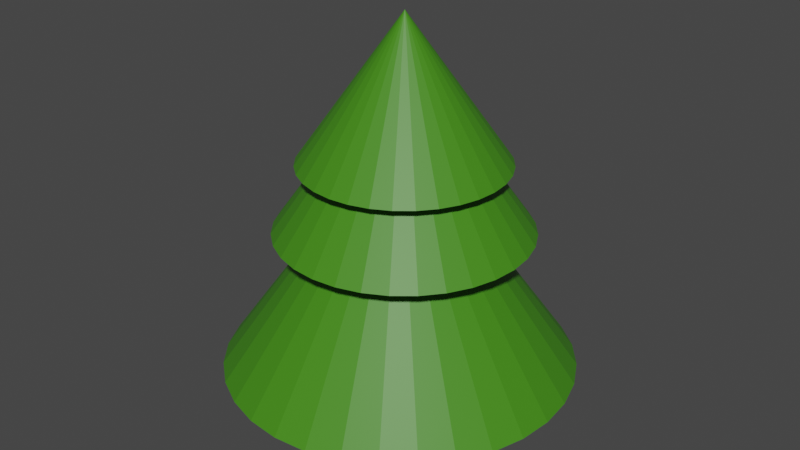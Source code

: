 # Source: tree_1.blend  (saved by Blender 2.91.10; exported with 4.5.12 LTS)
import bpy
from mathutils import Matrix  # noqa: F401  (used for matrix-valued properties, if any)

bpy.ops.wm.read_factory_settings(use_empty=True)
scene = bpy.context.scene
scene.name = 'Scene'

# ---- collections
col_collection = bpy.data.collections.new('Collection'); scene.collection.children.link(col_collection)

# ---- materials (node trees are filled in below, after node groups)
mat_material_002 = bpy.data.materials.new('Material.002')
mat_material_002.use_transparent_shadow = False
mat_material_003 = bpy.data.materials.new('Material.003')
mat_material_003.use_transparent_shadow = False

# ---- material node trees
mat_material_002.use_nodes = True; mat_material_002.node_tree.nodes.clear()
_N = mat_material_002.node_tree.nodes; _L = mat_material_002.node_tree.links
n0 = _N.new('ShaderNodeBsdfPrincipled'); n0.name = 'Principled BSDF'; n0.location = (10, 300)
n0.distribution = 'GGX'
n0.subsurface_method = 'BURLEY'
n0.inputs[0].default_value = (0.05501, 0.2462, 0.009356, 1.0)
n0.inputs[3].default_value = 1.45
n0.inputs[27].default_value = (0.0, 0.0, 0.0, 1.0)
n0.inputs[28].default_value = 1.0
n1 = _N.new('ShaderNodeOutputMaterial'); n1.name = 'Material Output'; n1.location = (300, 300)
_L.new(n0.outputs[0], n1.inputs[0])
n1.is_active_output = True
mat_material_003.use_nodes = True; mat_material_003.node_tree.nodes.clear()
_N = mat_material_003.node_tree.nodes; _L = mat_material_003.node_tree.links
n0 = _N.new('ShaderNodeBsdfPrincipled'); n0.name = 'Principled BSDF'; n0.location = (10, 300)
n0.distribution = 'GGX'
n0.subsurface_method = 'BURLEY'
n0.inputs[0].default_value = (0.2396, 0.07593, 0.02974, 1.0)
n0.inputs[3].default_value = 1.45
n0.inputs[27].default_value = (0.0, 0.0, 0.0, 1.0)
n0.inputs[28].default_value = 1.0
n1 = _N.new('ShaderNodeOutputMaterial'); n1.name = 'Material Output'; n1.location = (300, 300)
_L.new(n0.outputs[0], n1.inputs[0])
n1.is_active_output = True

# ---- world
world_world = bpy.data.worlds.new('World'); scene.world = world_world
world_world.use_nodes = True; world_world.node_tree.nodes.clear()
_N = world_world.node_tree.nodes; _L = world_world.node_tree.links
n0 = _N.new('ShaderNodeOutputWorld'); n0.name = 'World Output'; n0.location = (300, 300)
n1 = _N.new('ShaderNodeBackground'); n1.name = 'Background'; n1.location = (10, 300)
n1.inputs[0].default_value = (0.05088, 0.05088, 0.05088, 1.0)
_L.new(n1.outputs[0], n0.inputs[0])
n0.is_active_output = True
world_world.color = (0.05088, 0.05088, 0.05088)
world_world.use_sun_shadow = False
world_world.sun_shadow_jitter_overblur = 0.0

# ---- meshes
me_cone = bpy.data.meshes.new('Cone')
me_cone.from_pydata([(-0.00691, 1.024, 0.9538), (0.1882, 1.004, 0.9538), (0.3758, 0.9474, 0.9538), (0.5487, 0.855, 0.9538), (0.7002, 0.7307, 0.9538), (0.8246, 0.5791, 0.9538), (0.917, 0.4062, 0.9538), (0.9739, 0.2186, 0.9538), (0.9931, 0.02356, 0.9538), (0.9739, -0.1715, 0.9538), (0.917, -0.3591, 0.9538), (0.8246, -0.532, 0.9538), (0.7002, -0.6835, 0.9538), (0.5487, -0.8079, 0.9538), (0.3758, -0.9003, 0.9538), (0.1882, -0.9572, 0.9538), (-0.006911, -0.9764, 0.9538), (-0.202, -0.9572, 0.9538), (-0.3896, -0.9003, 0.9538), (-0.5625, -0.8079, 0.9538), (-0.714, -0.6835, 0.9538), (-0.8384, -0.532, 0.9538), (-0.9308, -0.3591, 0.9538), (-0.9877, -0.1715, 0.9538), (-1.007, 0.02356, 0.9538), (-0.9877, 0.2186, 0.9538), (-0.9308, 0.4062, 0.9538), (-0.8384, 0.5791, 0.9538), (-0.714, 0.7307, 0.9538), (-0.5625, 0.855, 0.9538), (-0.3896, 0.9474, 0.9538), (-0.202, 1.004, 0.9538), (-0.00691, 0.02356, 2.364), (-0.00691, 1.263, 0.2822), (0.2348, 1.239, 0.2822), (0.4672, 1.168, 0.2822), (0.6814, 1.054, 0.2822), (0.8692, 0.8997, 0.2822), (1.023, 0.7119, 0.2822), (1.138, 0.4977, 0.2822), (1.208, 0.2653, 0.2822), (1.232, 0.02356, 0.2822), (1.208, -0.2182, 0.2822), (1.138, -0.4506, 0.2822), (1.023, -0.6648, 0.2822), (0.8692, -0.8525, 0.2822), (0.6814, -1.007, 0.2822), (0.4672, -1.121, 0.2822), (0.2348, -1.192, 0.2822), (-0.006911, -1.215, 0.2822), (-0.2486, -1.192, 0.2822), (-0.4811, -1.121, 0.2822), (-0.6953, -1.007, 0.2822), (-0.883, -0.8525, 0.2822), (-1.037, -0.6648, 0.2822), (-1.152, -0.4506, 0.2822), (-1.222, -0.2182, 0.2822), (-1.246, 0.02356, 0.2822), (-1.222, 0.2653, 0.2822), (-1.152, 0.4977, 0.2822), (-1.037, 0.7119, 0.2822), (-0.883, 0.8997, 0.2822), (-0.6953, 1.054, 0.2822), (-0.4811, 1.168, 0.2822), (-0.2486, 1.239, 0.2822), (-0.00691, 0.02356, 2.03), (-0.001696, 1.672, -1.072), (0.3333, 1.639, -1.072), (0.6555, 1.541, -1.072), (0.9524, 1.382, -1.072), (1.213, 1.169, -1.072), (1.426, 0.9083, -1.072), (1.585, 0.6114, -1.072), (1.683, 0.2893, -1.072), (1.716, -0.04577, -1.072), (1.683, -0.3808, -1.072), (1.585, -0.703, -1.072), (1.426, -0.9998, -1.072), (1.213, -1.26, -1.072), (0.9524, -1.474, -1.072), (0.6555, -1.632, -1.072), (0.3333, -1.73, -1.072), (-0.001696, -1.763, -1.072), (-0.3367, -1.73, -1.072), (-0.6589, -1.632, -1.072), (-0.9558, -1.474, -1.072), (-1.216, -1.26, -1.072), (-1.43, -0.9998, -1.072), (-1.588, -0.7029, -1.072), (-1.686, -0.3808, -1.072), (-1.719, -0.04577, -1.072), (-1.686, 0.2893, -1.072), (-1.588, 0.6114, -1.072), (-1.43, 0.9083, -1.072), (-1.216, 1.169, -1.072), (-0.9558, 1.382, -1.072), (-0.6589, 1.541, -1.072), (-0.3367, 1.639, -1.072), (-0.001696, -0.04577, 1.351), (-0.2352, -0.2452, -1.072), (0.3464, -0.2559, -1.072), (0.3306, 0.2238, -1.072), (-0.1858, 0.2551, -1.072), (-0.2352, -0.2452, -1.677), (0.3464, -0.2559, -1.677), (0.3306, 0.2238, -1.677), (-0.1858, 0.2551, -1.677)], [], [(0, 32, 1), (1, 32, 2), (2, 32, 3), (3, 32, 4), (4, 32, 5), (5, 32, 6), (6, 32, 7), (7, 32, 8), (8, 32, 9), (9, 32, 10), (10, 32, 11), (11, 32, 12), (12, 32, 13), (13, 32, 14), (14, 32, 15), (15, 32, 16), (16, 32, 17), (17, 32, 18), (18, 32, 19), (19, 32, 20), (20, 32, 21), (21, 32, 22), (22, 32, 23), (23, 32, 24), (24, 32, 25), (25, 32, 26), (26, 32, 27), (27, 32, 28), (28, 32, 29), (29, 32, 30), (0, 1, 2, 3, 4, 5, 6, 7, 8, 9, 10, 11, 12, 13, 14, 15, 16, 17, 18, 19, 20, 21, 22, 23, 24, 25, 26, 27, 28, 29, 30, 31), (30, 32, 31), (31, 32, 0), (33, 65, 34), (34, 65, 35), (35, 65, 36), (36, 65, 37), (37, 65, 38), (38, 65, 39), (39, 65, 40), (40, 65, 41), (41, 65, 42), (42, 65, 43), (43, 65, 44), (44, 65, 45), (45, 65, 46), (46, 65, 47), (47, 65, 48), (48, 65, 49), (49, 65, 50), (50, 65, 51), (51, 65, 52), (52, 65, 53), (53, 65, 54), (54, 65, 55), (55, 65, 56), (56, 65, 57), (57, 65, 58), (58, 65, 59), (59, 65, 60), (60, 65, 61), (61, 65, 62), (62, 65, 63), (33, 34, 35, 36, 37, 38, 39, 40, 41, 42, 43, 44, 45, 46, 47, 48, 49, 50, 51, 52, 53, 54, 55, 56, 57, 58, 59, 60, 61, 62, 63, 64), (63, 65, 64), (64, 65, 33), (66, 98, 67), (67, 98, 68), (68, 98, 69), (69, 98, 70), (70, 98, 71), (71, 98, 72), (72, 98, 73), (73, 98, 74), (74, 98, 75), (75, 98, 76), (76, 98, 77), (77, 98, 78), (78, 98, 79), (79, 98, 80), (80, 98, 81), (81, 98, 82), (82, 98, 83), (83, 98, 84), (84, 98, 85), (85, 98, 86), (86, 98, 87), (87, 98, 88), (88, 98, 89), (89, 98, 90), (90, 98, 91), (91, 98, 92), (92, 98, 93), (93, 98, 94), (94, 98, 95), (95, 98, 96), (66, 67, 68, 69, 70, 71, 72, 73, 74, 75, 100, 101, 102, 99, 89, 90, 91, 92, 93, 94, 95, 96, 97), (96, 98, 97), (97, 98, 66), (103, 106, 105, 104), (89, 99, 100, 75, 76, 77, 78, 79, 80, 81, 82, 83, 84, 85, 86, 87, 88), (99, 102, 106, 103), (101, 100, 104, 105), (102, 101, 105, 106), (100, 99, 103, 104)])
me_cone.polygons.foreach_set('material_index', [0, 0, 0, 0, 0, 0, 0, 0, 0, 0, 0, 0, 0, 0, 0, 0, 0, 0, 0, 0, 0, 0, 0, 0, 0, 0, 0, 0, 0, 0, 0, 0, 0, 0, 0, 0, 0, 0, 0, 0, 0, 0, 0, 0, 0, 0, 0, 0, 0, 0, 0, 0, 0, 0, 0, 0, 0, 0, 0, 0, 0, 0, 0, 0, 0, 0, 0, 0, 0, 0, 0, 0, 0, 0, 0, 0, 0, 0, 0, 0, 0, 0, 0, 0, 0, 0, 0, 0, 0, 0, 0, 0, 0, 0, 0, 0, 0, 0, 0, 1, 0, 1, 1, 1, 1])
_uv = me_cone.uv_layers.new(name='UVMap')
_uv.uv.foreach_set('vector', [0.25, 0.49, 0.25, 0.25, 0.2968, 0.4854, 0.2968, 0.4854, 0.25, 0.25, 0.3418, 0.4717, 0.3418, 0.4717, 0.25, 0.25, 0.3833, 0.4496, 0.3833, 0.4496, 0.25, 0.25, 0.4197, 0.4197, 0.4197, 0.4197, 0.25, 0.25, 0.4496, 0.3833, 0.4496, 0.3833, 0.25, 0.25, 0.4717, 0.3418, 0.4717, 0.3418, 0.25, 0.25, 0.4854, 0.2968, 0.4854, 0.2968, 0.25, 0.25, 0.49, 0.25, 0.49, 0.25, 0.25, 0.25, 0.4854, 0.2032, 0.4854, 0.2032, 0.25, 0.25, 0.4717, 0.1582, 0.4717, 0.1582, 0.25, 0.25, 0.4496, 0.1167, 0.4496, 0.1167, 0.25, 0.25, 0.4197, 0.08029, 0.4197, 0.08029, 0.25, 0.25, 0.3833, 0.05045, 0.3833, 0.05045, 0.25, 0.25, 0.3418, 0.02827, 0.3418, 0.02827, 0.25, 0.25, 0.2968, 0.01461, 0.2968, 0.01461, 0.25, 0.25, 0.25, 0.01, 0.25, 0.01, 0.25, 0.25, 0.2032, 0.01461, 0.2032, 0.01461, 0.25, 0.25, 0.1582, 0.02827, 0.1582, 0.02827, 0.25, 0.25, 0.1167, 0.05045, 0.1167, 0.05045, 0.25, 0.25, 0.08029, 0.08029, 0.08029, 0.08029, 0.25, 0.25, 0.05045, 0.1167, 0.05045, 0.1167, 0.25, 0.25, 0.02827, 0.1582, 0.02827, 0.1582, 0.25, 0.25, 0.01461, 0.2032, 0.01461, 0.2032, 0.25, 0.25, 0.01, 0.25, 0.01, 0.25, 0.25, 0.25, 0.01461, 0.2968, 0.01461, 0.2968, 0.25, 0.25, 0.02827, 0.3418, 0.02827, 0.3418, 0.25, 0.25, 0.05045, 0.3833, 0.05045, 0.3833, 0.25, 0.25, 0.08029, 0.4197, 0.08029, 0.4197, 0.25, 0.25, 0.1167, 0.4496, 0.1167, 0.4496, 0.25, 0.25, 0.1582, 0.4717, 0.75, 0.49, 0.7968, 0.4854, 0.8418, 0.4717, 0.8833, 0.4496, 0.9197, 0.4197, 0.9496, 0.3833, 0.9717, 0.3418, 0.9854, 0.2968, 0.99, 0.25, 0.9854, 0.2032, 0.9717, 0.1582, 0.9496, 0.1167, 0.9197, 0.08029, 0.8833, 0.05045, 0.8418, 0.02827, 0.7968, 0.01461, 0.75, 0.01, 0.7032, 0.01461, 0.6582, 0.02827, 0.6167, 0.05045, 0.5803, 0.08029, 0.5504, 0.1167, 0.5283, 0.1582, 0.5146, 0.2032, 0.51, 0.25, 0.5146, 0.2968, 0.5283, 0.3418, 0.5504, 0.3833, 0.5803, 0.4197, 0.6167, 0.4496, 0.6582, 0.4717, 0.7032, 0.4854, 0.1582, 0.4717, 0.25, 0.25, 0.2032, 0.4854, 0.2032, 0.4854, 0.25, 0.25, 0.25, 0.49, 0.25, 0.49, 0.25, 0.25, 0.2968, 0.4854, 0.2968, 0.4854, 0.25, 0.25, 0.3418, 0.4717, 0.3418, 0.4717, 0.25, 0.25, 0.3833, 0.4496, 0.3833, 0.4496, 0.25, 0.25, 0.4197, 0.4197, 0.4197, 0.4197, 0.25, 0.25, 0.4496, 0.3833, 0.4496, 0.3833, 0.25, 0.25, 0.4717, 0.3418, 0.4717, 0.3418, 0.25, 0.25, 0.4854, 0.2968, 0.4854, 0.2968, 0.25, 0.25, 0.49, 0.25, 0.49, 0.25, 0.25, 0.25, 0.4854, 0.2032, 0.4854, 0.2032, 0.25, 0.25, 0.4717, 0.1582, 0.4717, 0.1582, 0.25, 0.25, 0.4496, 0.1167, 0.4496, 0.1167, 0.25, 0.25, 0.4197, 0.08029, 0.4197, 0.08029, 0.25, 0.25, 0.3833, 0.05045, 0.3833, 0.05045, 0.25, 0.25, 0.3418, 0.02827, 0.3418, 0.02827, 0.25, 0.25, 0.2968, 0.01461, 0.2968, 0.01461, 0.25, 0.25, 0.25, 0.01, 0.25, 0.01, 0.25, 0.25, 0.2032, 0.01461, 0.2032, 0.01461, 0.25, 0.25, 0.1582, 0.02827, 0.1582, 0.02827, 0.25, 0.25, 0.1167, 0.05045, 0.1167, 0.05045, 0.25, 0.25, 0.08029, 0.08029, 0.08029, 0.08029, 0.25, 0.25, 0.05045, 0.1167, 0.05045, 0.1167, 0.25, 0.25, 0.02827, 0.1582, 0.02827, 0.1582, 0.25, 0.25, 0.01461, 0.2032, 0.01461, 0.2032, 0.25, 0.25, 0.01, 0.25, 0.01, 0.25, 0.25, 0.25, 0.01461, 0.2968, 0.01461, 0.2968, 0.25, 0.25, 0.02827, 0.3418, 0.02827, 0.3418, 0.25, 0.25, 0.05045, 0.3833, 0.05045, 0.3833, 0.25, 0.25, 0.08029, 0.4197, 0.08029, 0.4197, 0.25, 0.25, 0.1167, 0.4496, 0.1167, 0.4496, 0.25, 0.25, 0.1582, 0.4717, 0.75, 0.49, 0.7968, 0.4854, 0.8418, 0.4717, 0.8833, 0.4496, 0.9197, 0.4197, 0.9496, 0.3833, 0.9717, 0.3418, 0.9854, 0.2968, 0.99, 0.25, 0.9854, 0.2032, 0.9717, 0.1582, 0.9496, 0.1167, 0.9197, 0.08029, 0.8833, 0.05045, 0.8418, 0.02827, 0.7968, 0.01461, 0.75, 0.01, 0.7032, 0.01461, 0.6582, 0.02827, 0.6167, 0.05045, 0.5803, 0.08029, 0.5504, 0.1167, 0.5283, 0.1582, 0.5146, 0.2032, 0.51, 0.25, 0.5146, 0.2968, 0.5283, 0.3418, 0.5504, 0.3833, 0.5803, 0.4197, 0.6167, 0.4496, 0.6582, 0.4717, 0.7032, 0.4854, 0.1582, 0.4717, 0.25, 0.25, 0.2032, 0.4854, 0.2032, 0.4854, 0.25, 0.25, 0.25, 0.49, 0.25, 0.49, 0.25, 0.25, 0.2968, 0.4854, 0.2968, 0.4854, 0.25, 0.25, 0.3418, 0.4717, 0.3418, 0.4717, 0.25, 0.25, 0.3833, 0.4496, 0.3833, 0.4496, 0.25, 0.25, 0.4197, 0.4197, 0.4197, 0.4197, 0.25, 0.25, 0.4496, 0.3833, 0.4496, 0.3833, 0.25, 0.25, 0.4717, 0.3418, 0.4717, 0.3418, 0.25, 0.25, 0.4854, 0.2968, 0.4854, 0.2968, 0.25, 0.25, 0.49, 0.25, 0.49, 0.25, 0.25, 0.25, 0.4854, 0.2032, 0.4854, 0.2032, 0.25, 0.25, 0.4717, 0.1582, 0.4717, 0.1582, 0.25, 0.25, 0.4496, 0.1167, 0.4496, 0.1167, 0.25, 0.25, 0.4197, 0.08029, 0.4197, 0.08029, 0.25, 0.25, 0.3833, 0.05045, 0.3833, 0.05045, 0.25, 0.25, 0.3418, 0.02827, 0.3418, 0.02827, 0.25, 0.25, 0.2968, 0.01461, 0.2968, 0.01461, 0.25, 0.25, 0.25, 0.01, 0.25, 0.01, 0.25, 0.25, 0.2032, 0.01461, 0.2032, 0.01461, 0.25, 0.25, 0.1582, 0.02827, 0.1582, 0.02827, 0.25, 0.25, 0.1167, 0.05045, 0.1167, 0.05045, 0.25, 0.25, 0.08029, 0.08029, 0.08029, 0.08029, 0.25, 0.25, 0.05045, 0.1167, 0.05045, 0.1167, 0.25, 0.25, 0.02827, 0.1582, 0.02827, 0.1582, 0.25, 0.25, 0.01461, 0.2032, 0.01461, 0.2032, 0.25, 0.25, 0.01, 0.25, 0.01, 0.25, 0.25, 0.25, 0.01461, 0.2968, 0.01461, 0.2968, 0.25, 0.25, 0.02827, 0.3418, 0.02827, 0.3418, 0.25, 0.25, 0.05045, 0.3833, 0.05045, 0.3833, 0.25, 0.25, 0.08029, 0.4197, 0.08029, 0.4197, 0.25, 0.25, 0.1167, 0.4496, 0.1167, 0.4496, 0.25, 0.25, 0.1582, 0.4717, 0.75, 0.49, 0.7968, 0.4854, 0.8418, 0.4717, 0.8833, 0.4496, 0.9197, 0.4197, 0.9496, 0.3833, 0.9717, 0.3418, 0.9854, 0.2968, 0.99, 0.25, 0.9854, 0.2032, 0.7987, 0.2206, 0.7964, 0.2877, 0.7243, 0.292, 0.7174, 0.2221, 0.5146, 0.2032, 0.51, 0.25, 0.5146, 0.2968, 0.5283, 0.3418, 0.5504, 0.3833, 0.5803, 0.4197, 0.6167, 0.4496, 0.6582, 0.4717, 0.7032, 0.4854, 0.1582, 0.4717, 0.25, 0.25, 0.2032, 0.4854, 0.2032, 0.4854, 0.25, 0.25, 0.25, 0.49, 0.7174, 0.2221, 0.7243, 0.292, 0.7964, 0.2877, 0.7987, 0.2206, 0.5146, 0.2032, 0.7174, 0.2221, 0.7987, 0.2206, 0.9854, 0.2032, 0.9717, 0.1582, 0.9496, 0.1167, 0.9197, 0.08029, 0.8833, 0.05045, 0.8418, 0.02827, 0.7968, 0.01461, 0.75, 0.01, 0.7032, 0.01461, 0.6582, 0.02827, 0.6167, 0.05045, 0.5803, 0.08029, 0.5504, 0.1167, 0.5283, 0.1582, 0.7174, 0.2221, 0.7243, 0.292, 0.7243, 0.292, 0.7174, 0.2221, 0.7964, 0.2877, 0.7987, 0.2206, 0.7987, 0.2206, 0.7964, 0.2877, 0.7243, 0.292, 0.7964, 0.2877, 0.7964, 0.2877, 0.7243, 0.292, 0.7987, 0.2206, 0.7174, 0.2221, 0.7174, 0.2221, 0.7987, 0.2206])
me_cone.materials.append(mat_material_002)
me_cone.materials.append(mat_material_003)
me_cone.use_remesh_fix_poles = True
me_cone.use_remesh_preserve_attributes = False
me_cone.use_mirror_vertex_groups = False
me_cone.update()

# ---- objects
ob_cone = bpy.data.objects.new('Cone', me_cone)

# ---- transforms, parenting, visibility, modifiers, constraints
ob_cone.location = (0.247, -0.008597, 0.2001)
ob_cone.scale = (0.3649, 0.3649, 0.3649)
ob_cone.lineart.crease_threshold = 0.0

# ---- collection membership
col_collection.objects.link(ob_cone)

# ---- scene / render settings (as saved in the file)
scene.frame_start = 1; scene.frame_end = 250; scene.frame_set(1)
scene.render.engine = 'BLENDER_EEVEE_NEXT'
scene.cycles.use_denoising = False
scene.cycles.samples = 128
scene.cycles.sampling_pattern = 'TABULATED_SOBOL'
scene.cycles.use_adaptive_sampling = False
scene.cycles.use_light_tree = False
scene.view_settings.view_transform = 'Filmic'
bpy.context.view_layer.update()

# ---- added for rendering (the .blend has no active camera and no usable light): camera, sun
cam_auto = bpy.data.cameras.new('AutoCamera')
cam_auto.lens = 50.0
cam_auto.sensor_width = 36.0
cam_auto.clip_end = 1000.0
ob_auto_camera = bpy.data.objects.new('AutoCamera', cam_auto)
scene.collection.objects.link(ob_auto_camera)
ob_auto_camera.location = (2.37985, -2.58551, 2.03237)
ob_auto_camera.rotation_euler = (1.09748, -7.21219e-08, 0.694738)
scene.camera = ob_auto_camera
light_auto_sun = bpy.data.lights.new('AutoSun', 'SUN')
light_auto_sun.energy = 3.0
light_auto_sun.angle = 0.0523599
ob_auto_sun = bpy.data.objects.new('AutoSun', light_auto_sun)
scene.collection.objects.link(ob_auto_sun)
ob_auto_sun.rotation_euler = (0.872665, 0.174533, 0.523599)
bpy.context.view_layer.update()
